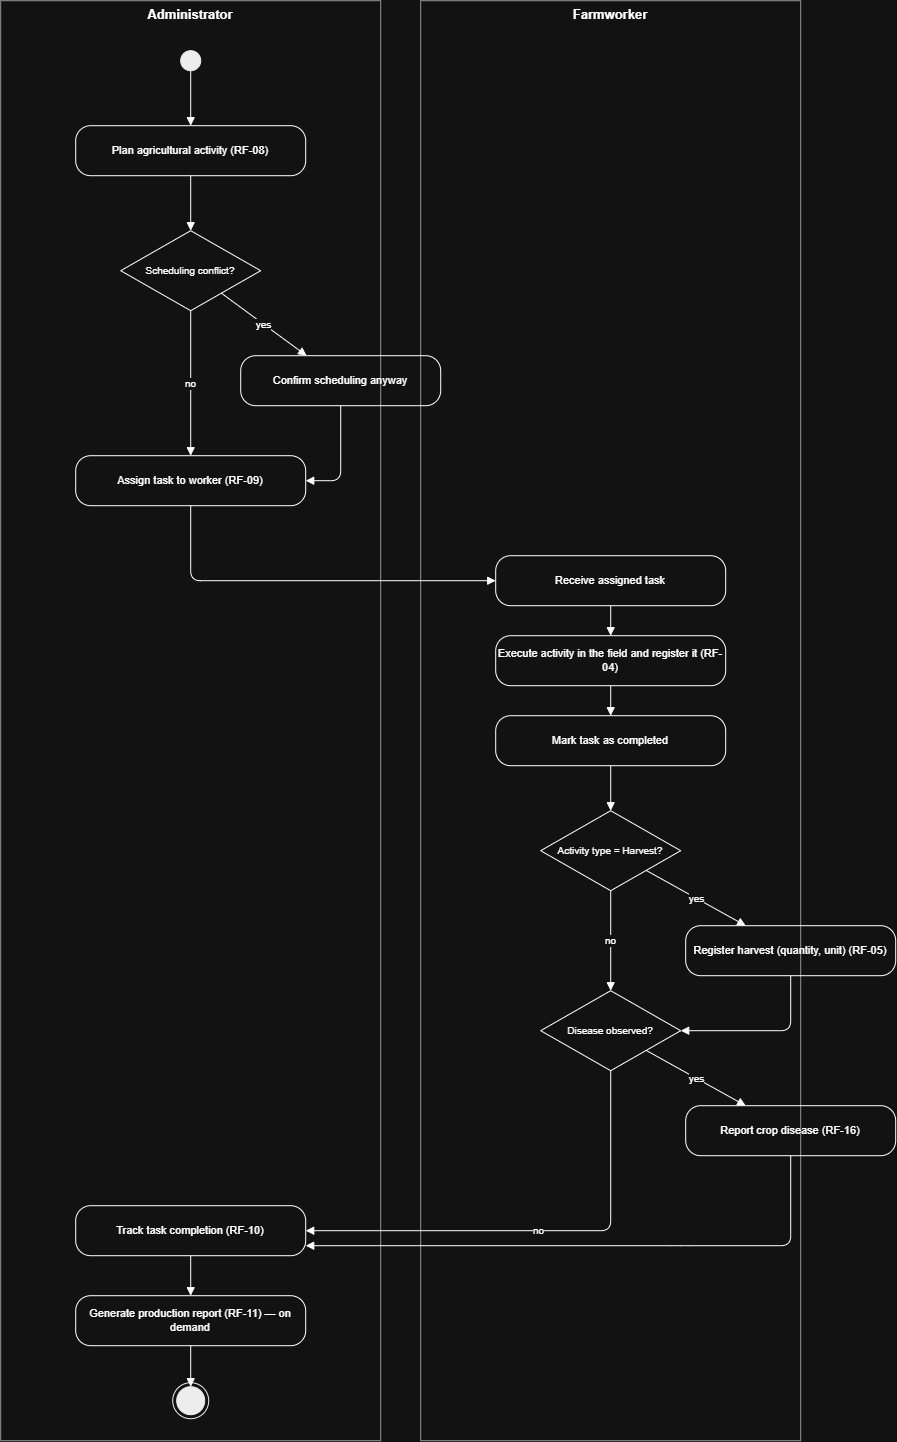

The diagram above was exported from draw.io. Its source (the exported page's mxGraphModel, read from the mxfile embedded in the PNG):
<mxGraphModel dx="2575" dy="1565" grid="1" gridSize="10" guides="1" tooltips="1" connect="1" arrows="1" fold="1" page="1" pageScale="1" pageWidth="920" pageHeight="1480" math="0" shadow="0">
  <root>
    <mxCell id="0" />
    <mxCell id="1" parent="0" />
    <mxCell id="lane1" parent="1" style="rounded=0;whiteSpace=wrap;html=1;verticalAlign=top;fontStyle=1;fontSize=13;fillColor=none;strokeColor=#666666;align=center;" value="Administrator" vertex="1">
      <mxGeometry height="1440" width="380" x="40" as="geometry" />
    </mxCell>
    <mxCell id="lane2" parent="1" style="rounded=0;whiteSpace=wrap;html=1;verticalAlign=top;fontStyle=1;fontSize=13;fillColor=none;strokeColor=#666666;align=center;" value="Farmworker" vertex="1">
      <mxGeometry height="1440" width="380" x="460" as="geometry" />
    </mxCell>
    <mxCell id="start" parent="1" style="ellipse;whiteSpace=wrap;html=1;fillColor=#000000;strokeColor=#000000;" vertex="1">
      <mxGeometry height="20" width="20" x="220" y="50" as="geometry" />
    </mxCell>
    <mxCell id="plan" parent="1" style="rounded=1;arcSize=30;whiteSpace=wrap;html=1;fillColor=none;strokeColor=light-dark(#6C8EBF,#FFFFFF);fontSize=11;" value="Plan agricultural activity (RF-08)" vertex="1">
      <mxGeometry height="50" width="230" x="115" y="125" as="geometry" />
    </mxCell>
    <mxCell id="dec1" parent="1" style="rhombus;whiteSpace=wrap;html=1;fillColor=none;strokeColor=light-dark(#D6B656,#FFFFFF);fontSize=10;" value="Scheduling conflict?" vertex="1">
      <mxGeometry height="80" width="140" x="160" y="230" as="geometry" />
    </mxCell>
    <mxCell id="confirm" parent="1" style="rounded=1;arcSize=30;whiteSpace=wrap;html=1;fillColor=none;strokeColor=light-dark(#6C8EBF,#FFFFFF);fontSize=11;" value="Confirm scheduling anyway" vertex="1">
      <mxGeometry height="50" width="200" x="280" y="355" as="geometry" />
    </mxCell>
    <mxCell id="assign" parent="1" style="rounded=1;arcSize=30;whiteSpace=wrap;html=1;fillColor=none;strokeColor=light-dark(#6C8EBF,#FFFFFF);fontSize=11;" value="Assign task to worker (RF-09)" vertex="1">
      <mxGeometry height="50" width="230" x="115" y="455" as="geometry" />
    </mxCell>
    <mxCell id="receive" parent="1" style="rounded=1;arcSize=30;whiteSpace=wrap;html=1;fillColor=none;strokeColor=light-dark(#6C8EBF,#FFFFFF);fontSize=11;" value="Receive assigned task" vertex="1">
      <mxGeometry height="50" width="230" x="535" y="555" as="geometry" />
    </mxCell>
    <mxCell id="execute" parent="1" style="rounded=1;arcSize=30;whiteSpace=wrap;html=1;fillColor=none;strokeColor=light-dark(#6C8EBF,#FFFFFF);fontSize=11;" value="Execute activity in the field and register it (RF-04)" vertex="1">
      <mxGeometry height="50" width="230" x="535" y="635" as="geometry" />
    </mxCell>
    <mxCell id="markdone" parent="1" style="rounded=1;arcSize=30;whiteSpace=wrap;html=1;fillColor=none;strokeColor=light-dark(#6C8EBF,#FFFFFF);fontSize=11;" value="Mark task as completed" vertex="1">
      <mxGeometry height="50" width="230" x="535" y="715" as="geometry" />
    </mxCell>
    <mxCell id="dec2" parent="1" style="rhombus;whiteSpace=wrap;html=1;fillColor=none;strokeColor=light-dark(#D6B656,#FFFFFF);fontSize=10;" value="Activity type = Harvest?" vertex="1">
      <mxGeometry height="80" width="140" x="580" y="810" as="geometry" />
    </mxCell>
    <mxCell id="harvest" parent="1" style="rounded=1;arcSize=30;whiteSpace=wrap;html=1;fillColor=none;strokeColor=light-dark(#6C8EBF,#FFFFFF);fontSize=11;" value="Register harvest (quantity, unit) (RF-05)" vertex="1">
      <mxGeometry height="50" width="210" x="725" y="925" as="geometry" />
    </mxCell>
    <mxCell id="dec3" parent="1" style="rhombus;whiteSpace=wrap;html=1;fillColor=none;strokeColor=light-dark(#D6B656,#FFFFFF);fontSize=10;" value="Disease observed?" vertex="1">
      <mxGeometry height="80" width="140" x="580" y="990" as="geometry" />
    </mxCell>
    <mxCell id="disease" parent="1" style="rounded=1;arcSize=30;whiteSpace=wrap;html=1;fillColor=none;strokeColor=light-dark(#6C8EBF,#FFFFFF);fontSize=11;" value="Report crop disease (RF-16)" vertex="1">
      <mxGeometry height="50" width="210" x="725" y="1105" as="geometry" />
    </mxCell>
    <mxCell id="track" parent="1" style="rounded=1;arcSize=30;whiteSpace=wrap;html=1;fillColor=none;strokeColor=light-dark(#6C8EBF,#FFFFFF);fontSize=11;" value="Track task completion (RF-10)" vertex="1">
      <mxGeometry height="50" width="230" x="115" y="1205" as="geometry" />
    </mxCell>
    <mxCell id="report" parent="1" style="rounded=1;arcSize=30;whiteSpace=wrap;html=1;fillColor=none;strokeColor=light-dark(#6C8EBF,#FFFFFF);fontSize=11;" value="Generate production report (RF-11) — on demand" vertex="1">
      <mxGeometry height="50" width="230" x="115" y="1295" as="geometry" />
    </mxCell>
    <mxCell id="end" parent="1" style="ellipse;whiteSpace=wrap;html=1;fillColor=#000000;strokeColor=#000000;" vertex="1">
      <mxGeometry height="28" width="28" x="216" y="1386" as="geometry" />
    </mxCell>
    <mxCell id="end_ring" parent="1" style="ellipse;whiteSpace=wrap;html=1;fillColor=none;strokeColor=#000000;" vertex="1">
      <mxGeometry height="36" width="36" x="212" y="1382" as="geometry" />
    </mxCell>
    <mxCell id="n1" edge="1" parent="1" source="start" style="html=1;endArrow=block;endFill=1;fontSize=10;" target="plan">
      <mxGeometry relative="1" as="geometry" />
    </mxCell>
    <mxCell id="n2" edge="1" parent="1" source="plan" style="html=1;endArrow=block;endFill=1;fontSize=10;" target="dec1">
      <mxGeometry relative="1" as="geometry" />
    </mxCell>
    <mxCell id="n3" edge="1" parent="1" source="dec1" style="html=1;endArrow=block;endFill=1;fontSize=10;" target="confirm" value="yes">
      <mxGeometry relative="1" as="geometry" />
    </mxCell>
    <mxCell id="n4" edge="1" parent="1" source="dec1" style="html=1;endArrow=block;endFill=1;fontSize=10;" target="assign" value="no">
      <mxGeometry relative="1" as="geometry" />
    </mxCell>
    <mxCell id="n5" edge="1" parent="1" source="confirm" style="html=1;endArrow=block;endFill=1;fontSize=10;" target="assign">
      <mxGeometry relative="1" as="geometry">
        <Array as="points">
          <mxPoint x="380" y="480" />
        </Array>
      </mxGeometry>
    </mxCell>
    <mxCell id="n6" edge="1" parent="1" source="assign" style="html=1;endArrow=block;endFill=1;fontSize=10;" target="receive">
      <mxGeometry relative="1" as="geometry">
        <Array as="points">
          <mxPoint x="230" y="580" />
        </Array>
      </mxGeometry>
    </mxCell>
    <mxCell id="n7" edge="1" parent="1" source="receive" style="html=1;endArrow=block;endFill=1;fontSize=10;" target="execute">
      <mxGeometry relative="1" as="geometry" />
    </mxCell>
    <mxCell id="n8" edge="1" parent="1" source="execute" style="html=1;endArrow=block;endFill=1;fontSize=10;" target="markdone">
      <mxGeometry relative="1" as="geometry" />
    </mxCell>
    <mxCell id="n9" edge="1" parent="1" source="markdone" style="html=1;endArrow=block;endFill=1;fontSize=10;" target="dec2">
      <mxGeometry relative="1" as="geometry" />
    </mxCell>
    <mxCell id="n10" edge="1" parent="1" source="dec2" style="html=1;endArrow=block;endFill=1;fontSize=10;" target="harvest" value="yes">
      <mxGeometry relative="1" as="geometry" />
    </mxCell>
    <mxCell id="n11" edge="1" parent="1" source="dec2" style="html=1;endArrow=block;endFill=1;fontSize=10;" target="dec3" value="no">
      <mxGeometry relative="1" as="geometry" />
    </mxCell>
    <mxCell id="n12" edge="1" parent="1" source="harvest" style="html=1;endArrow=block;endFill=1;fontSize=10;" target="dec3">
      <mxGeometry relative="1" as="geometry">
        <Array as="points">
          <mxPoint x="830" y="1030" />
        </Array>
      </mxGeometry>
    </mxCell>
    <mxCell id="n13" edge="1" parent="1" source="dec3" style="html=1;endArrow=block;endFill=1;fontSize=10;" target="disease" value="yes">
      <mxGeometry relative="1" as="geometry" />
    </mxCell>
    <mxCell id="n14" edge="1" parent="1" source="dec3" style="html=1;endArrow=block;endFill=1;fontSize=10;" target="track" value="no">
      <mxGeometry relative="1" as="geometry">
        <Array as="points">
          <mxPoint x="650" y="1230" />
        </Array>
      </mxGeometry>
    </mxCell>
    <mxCell id="n15" edge="1" parent="1" source="disease" style="html=1;endArrow=block;endFill=1;fontSize=10;exitX=0.5;exitY=1;exitDx=0;exitDy=0;">
      <mxGeometry relative="1" as="geometry">
        <Array as="points">
          <mxPoint x="830" y="1245" />
          <mxPoint x="720" y="1245" />
        </Array>
        <mxPoint x="830" y="1170" as="sourcePoint" />
        <mxPoint x="345.0000000000002" y="1245" as="targetPoint" />
      </mxGeometry>
    </mxCell>
    <mxCell id="n16" edge="1" parent="1" source="track" style="html=1;endArrow=block;endFill=1;fontSize=10;" target="report">
      <mxGeometry relative="1" as="geometry" />
    </mxCell>
    <mxCell id="n17" edge="1" parent="1" source="report" style="html=1;endArrow=block;endFill=1;fontSize=10;" target="end">
      <mxGeometry relative="1" as="geometry" />
    </mxCell>
  </root>
</mxGraphModel>